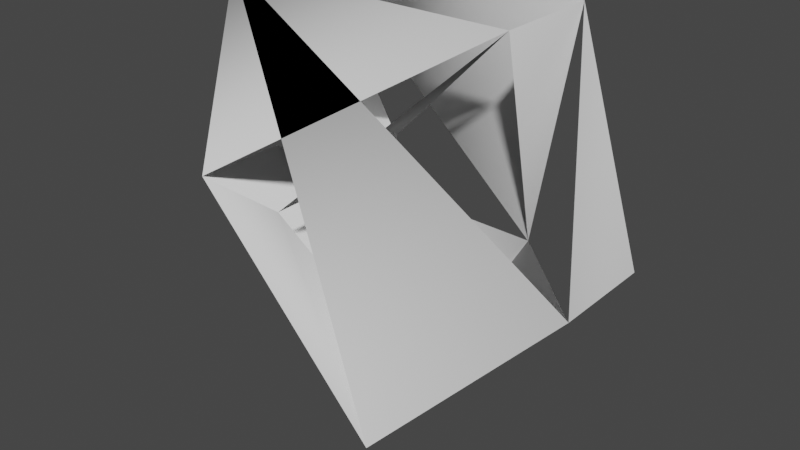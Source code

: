 # Source: vert_script.blend  (saved by Blender 2.81.16; exported with 4.5.12 LTS)
import bpy
from mathutils import Matrix  # noqa: F401  (used for matrix-valued properties, if any)

bpy.ops.wm.read_factory_settings(use_empty=True)
scene = bpy.context.scene
scene.name = 'Scene'

# ---- collections
col_vert_test = bpy.data.collections.new('vert test'); scene.collection.children.link(col_vert_test)
col_vert_test_001 = bpy.data.collections.new('vert test.001'); scene.collection.children.link(col_vert_test_001)
col_vert_test_002 = bpy.data.collections.new('vert test.002'); scene.collection.children.link(col_vert_test_002)
col_vert_test_003 = bpy.data.collections.new('vert test.003'); scene.collection.children.link(col_vert_test_003)
col_vert_test_004 = bpy.data.collections.new('vert test.004'); scene.collection.children.link(col_vert_test_004)
col_vert_test_005 = bpy.data.collections.new('vert test.005'); scene.collection.children.link(col_vert_test_005)
col_vert_test_006 = bpy.data.collections.new('vert test.006'); scene.collection.children.link(col_vert_test_006)
col_vert_test_007 = bpy.data.collections.new('vert test.007'); scene.collection.children.link(col_vert_test_007)
col_vert_test_008 = bpy.data.collections.new('vert test.008'); scene.collection.children.link(col_vert_test_008)
col_vert_test_009 = bpy.data.collections.new('vert test.009'); scene.collection.children.link(col_vert_test_009)
col_vert_test_010 = bpy.data.collections.new('vert test.010'); scene.collection.children.link(col_vert_test_010)
col_vert_test_011 = bpy.data.collections.new('vert test.011'); scene.collection.children.link(col_vert_test_011)
col_vert_test_012 = bpy.data.collections.new('vert test.012'); scene.collection.children.link(col_vert_test_012)
col_vert_test_013 = bpy.data.collections.new('vert test.013'); scene.collection.children.link(col_vert_test_013)
col_vert_test_014 = bpy.data.collections.new('vert test.014'); scene.collection.children.link(col_vert_test_014)
col_vert_test_015 = bpy.data.collections.new('vert test.015'); scene.collection.children.link(col_vert_test_015)
col_vert_test_016 = bpy.data.collections.new('vert test.016'); scene.collection.children.link(col_vert_test_016)
col_vert_test_017 = bpy.data.collections.new('vert test.017'); scene.collection.children.link(col_vert_test_017)
col_vert_test_018 = bpy.data.collections.new('vert test.018'); scene.collection.children.link(col_vert_test_018)
col_vert_test_019 = bpy.data.collections.new('vert test.019'); scene.collection.children.link(col_vert_test_019)
col_vert_test_020 = bpy.data.collections.new('vert test.020'); scene.collection.children.link(col_vert_test_020)
col_vert_test_021 = bpy.data.collections.new('vert test.021'); scene.collection.children.link(col_vert_test_021)
col_vert_test_022 = bpy.data.collections.new('vert test.022'); scene.collection.children.link(col_vert_test_022)
col_vert_test_023 = bpy.data.collections.new('vert test.023'); scene.collection.children.link(col_vert_test_023)
col_vert_test_024 = bpy.data.collections.new('vert test.024'); scene.collection.children.link(col_vert_test_024)
col_vert_test_025 = bpy.data.collections.new('vert test.025'); scene.collection.children.link(col_vert_test_025)
col_vert_test_026 = bpy.data.collections.new('vert test.026'); scene.collection.children.link(col_vert_test_026)
col_vert_test_027 = bpy.data.collections.new('vert test.027'); scene.collection.children.link(col_vert_test_027)
col_vert_test_028 = bpy.data.collections.new('vert test.028'); scene.collection.children.link(col_vert_test_028)
col_vert_test_029 = bpy.data.collections.new('vert test.029'); scene.collection.children.link(col_vert_test_029)
col_vert_test_030 = bpy.data.collections.new('vert test.030'); scene.collection.children.link(col_vert_test_030)
col_vert_test_031 = bpy.data.collections.new('vert test.031'); scene.collection.children.link(col_vert_test_031)
col_vert_test_032 = bpy.data.collections.new('vert test.032'); scene.collection.children.link(col_vert_test_032)
col_vert_test_033 = bpy.data.collections.new('vert test.033'); scene.collection.children.link(col_vert_test_033)
col_vert_test_034 = bpy.data.collections.new('vert test.034'); scene.collection.children.link(col_vert_test_034)
col_vert_test_035 = bpy.data.collections.new('vert test.035'); scene.collection.children.link(col_vert_test_035)
col_vert_test_036 = bpy.data.collections.new('vert test.036'); scene.collection.children.link(col_vert_test_036)
col_vert_test_037 = bpy.data.collections.new('vert test.037'); scene.collection.children.link(col_vert_test_037)
col_vert_test_038 = bpy.data.collections.new('vert test.038'); scene.collection.children.link(col_vert_test_038)
col_vert_test_039 = bpy.data.collections.new('vert test.039'); scene.collection.children.link(col_vert_test_039)
col_vert_test_040 = bpy.data.collections.new('vert test.040'); scene.collection.children.link(col_vert_test_040)
col_vert_test_041 = bpy.data.collections.new('vert test.041'); scene.collection.children.link(col_vert_test_041)
col_vert_test_042 = bpy.data.collections.new('vert test.042'); scene.collection.children.link(col_vert_test_042)
col_vert_test_043 = bpy.data.collections.new('vert test.043'); scene.collection.children.link(col_vert_test_043)
col_vert_test_044 = bpy.data.collections.new('vert test.044'); scene.collection.children.link(col_vert_test_044)
col_vert_test_045 = bpy.data.collections.new('vert test.045'); scene.collection.children.link(col_vert_test_045)
col_vert_test_046 = bpy.data.collections.new('vert test.046'); scene.collection.children.link(col_vert_test_046)
col_vert_test_047 = bpy.data.collections.new('vert test.047'); scene.collection.children.link(col_vert_test_047)
col_vert_test_048 = bpy.data.collections.new('vert test.048'); scene.collection.children.link(col_vert_test_048)
col_vert_test_049 = bpy.data.collections.new('vert test.049'); scene.collection.children.link(col_vert_test_049)
col_vert_test_050 = bpy.data.collections.new('vert test.050'); scene.collection.children.link(col_vert_test_050)
col_vert_test_051 = bpy.data.collections.new('vert test.051'); scene.collection.children.link(col_vert_test_051)
col_vert_test_052 = bpy.data.collections.new('vert test.052'); scene.collection.children.link(col_vert_test_052)
col_vert_test_053 = bpy.data.collections.new('vert test.053'); scene.collection.children.link(col_vert_test_053)
col_vert_test_054 = bpy.data.collections.new('vert test.054'); scene.collection.children.link(col_vert_test_054)
col_vert_test_055 = bpy.data.collections.new('vert test.055'); scene.collection.children.link(col_vert_test_055)
col_vert_test_056 = bpy.data.collections.new('vert test.056'); scene.collection.children.link(col_vert_test_056)
col_vert_test_057 = bpy.data.collections.new('vert test.057'); scene.collection.children.link(col_vert_test_057)
col_vert_test_058 = bpy.data.collections.new('vert test.058'); scene.collection.children.link(col_vert_test_058)
col_vert_test_059 = bpy.data.collections.new('vert test.059'); scene.collection.children.link(col_vert_test_059)
col_vert_test_060 = bpy.data.collections.new('vert test.060'); scene.collection.children.link(col_vert_test_060)
col_vert_test_061 = bpy.data.collections.new('vert test.061'); scene.collection.children.link(col_vert_test_061)
col_vert_test_062 = bpy.data.collections.new('vert test.062'); scene.collection.children.link(col_vert_test_062)
col_vert_test_063 = bpy.data.collections.new('vert test.063'); scene.collection.children.link(col_vert_test_063)
col_vert_test_064 = bpy.data.collections.new('vert test.064'); scene.collection.children.link(col_vert_test_064)
col_vert_test_065 = bpy.data.collections.new('vert test.065'); scene.collection.children.link(col_vert_test_065)
col_vert_test_066 = bpy.data.collections.new('vert test.066'); scene.collection.children.link(col_vert_test_066)
col_vert_test_067 = bpy.data.collections.new('vert test.067'); scene.collection.children.link(col_vert_test_067)
col_vert_test_068 = bpy.data.collections.new('vert test.068'); scene.collection.children.link(col_vert_test_068)
col_vert_test_069 = bpy.data.collections.new('vert test.069'); scene.collection.children.link(col_vert_test_069)
col_vert_test_070 = bpy.data.collections.new('vert test.070'); scene.collection.children.link(col_vert_test_070)
col_vert_test_071 = bpy.data.collections.new('vert test.071'); scene.collection.children.link(col_vert_test_071)
col_vert_test_072 = bpy.data.collections.new('vert test.072'); scene.collection.children.link(col_vert_test_072)
col_vert_test_073 = bpy.data.collections.new('vert test.073'); scene.collection.children.link(col_vert_test_073)
col_vert_test_074 = bpy.data.collections.new('vert test.074'); scene.collection.children.link(col_vert_test_074)
col_vert_test_075 = bpy.data.collections.new('vert test.075'); scene.collection.children.link(col_vert_test_075)
col_vert_test_076 = bpy.data.collections.new('vert test.076'); scene.collection.children.link(col_vert_test_076)
col_vert_test_077 = bpy.data.collections.new('vert test.077'); scene.collection.children.link(col_vert_test_077)
col_vert_test_078 = bpy.data.collections.new('vert test.078'); scene.collection.children.link(col_vert_test_078)
col_vert_test_079 = bpy.data.collections.new('vert test.079'); scene.collection.children.link(col_vert_test_079)
col_vert_test_080 = bpy.data.collections.new('vert test.080'); scene.collection.children.link(col_vert_test_080)
col_vert_test_081 = bpy.data.collections.new('vert test.081'); scene.collection.children.link(col_vert_test_081)
col_vert_test_082 = bpy.data.collections.new('vert test.082'); scene.collection.children.link(col_vert_test_082)
col_vert_test_083 = bpy.data.collections.new('vert test.083'); scene.collection.children.link(col_vert_test_083)
col_vert_test_084 = bpy.data.collections.new('vert test.084'); scene.collection.children.link(col_vert_test_084)
col_vert_test_085 = bpy.data.collections.new('vert test.085'); scene.collection.children.link(col_vert_test_085)
col_vert_test_086 = bpy.data.collections.new('vert test.086'); scene.collection.children.link(col_vert_test_086)
col_vert_test_087 = bpy.data.collections.new('vert test.087'); scene.collection.children.link(col_vert_test_087)
col_vert_test_088 = bpy.data.collections.new('vert test.088'); scene.collection.children.link(col_vert_test_088)
col_vert_test_089 = bpy.data.collections.new('vert test.089'); scene.collection.children.link(col_vert_test_089)
col_vert_test_090 = bpy.data.collections.new('vert test.090'); scene.collection.children.link(col_vert_test_090)
col_vert_test_091 = bpy.data.collections.new('vert test.091'); scene.collection.children.link(col_vert_test_091)
col_vert_test_092 = bpy.data.collections.new('vert test.092'); scene.collection.children.link(col_vert_test_092)
col_vert_test_093 = bpy.data.collections.new('vert test.093'); scene.collection.children.link(col_vert_test_093)
col_vert_test_094 = bpy.data.collections.new('vert test.094'); scene.collection.children.link(col_vert_test_094)
col_vert_test_095 = bpy.data.collections.new('vert test.095'); scene.collection.children.link(col_vert_test_095)
col_vert_test_096 = bpy.data.collections.new('vert test.096'); scene.collection.children.link(col_vert_test_096)
col_vert_test_097 = bpy.data.collections.new('vert test.097'); scene.collection.children.link(col_vert_test_097)
col_vert_test_098 = bpy.data.collections.new('vert test.098'); scene.collection.children.link(col_vert_test_098)
col_vert_test_099 = bpy.data.collections.new('vert test.099'); scene.collection.children.link(col_vert_test_099)
col_vert_test_100 = bpy.data.collections.new('vert test.100'); scene.collection.children.link(col_vert_test_100)
col_vert_test_101 = bpy.data.collections.new('vert test.101'); scene.collection.children.link(col_vert_test_101)
col_vert_test_102 = bpy.data.collections.new('vert test.102'); scene.collection.children.link(col_vert_test_102)
col_vert_test_103 = bpy.data.collections.new('vert test.103'); scene.collection.children.link(col_vert_test_103)
col_vert_test_104 = bpy.data.collections.new('vert test.104'); scene.collection.children.link(col_vert_test_104)
col_vert_test_105 = bpy.data.collections.new('vert test.105'); scene.collection.children.link(col_vert_test_105)
col_vert_test_106 = bpy.data.collections.new('vert test.106'); scene.collection.children.link(col_vert_test_106)
col_vert_test_107 = bpy.data.collections.new('vert test.107'); scene.collection.children.link(col_vert_test_107)
col_vert_test_108 = bpy.data.collections.new('vert test.108'); scene.collection.children.link(col_vert_test_108)
col_vert_test_109 = bpy.data.collections.new('vert test.109'); scene.collection.children.link(col_vert_test_109)
col_vert_test_110 = bpy.data.collections.new('vert test.110'); scene.collection.children.link(col_vert_test_110)
col_vert_test_111 = bpy.data.collections.new('vert test.111'); scene.collection.children.link(col_vert_test_111)
col_vert_test_112 = bpy.data.collections.new('vert test.112'); scene.collection.children.link(col_vert_test_112)
col_vert_test_113 = bpy.data.collections.new('vert test.113'); scene.collection.children.link(col_vert_test_113)
col_vert_test_114 = bpy.data.collections.new('vert test.114'); scene.collection.children.link(col_vert_test_114)
col_vert_test_115 = bpy.data.collections.new('vert test.115'); scene.collection.children.link(col_vert_test_115)
col_vert_test_116 = bpy.data.collections.new('vert test.116'); scene.collection.children.link(col_vert_test_116)
col_vert_test_117 = bpy.data.collections.new('vert test.117'); scene.collection.children.link(col_vert_test_117)
col_vert_test_118 = bpy.data.collections.new('vert test.118'); scene.collection.children.link(col_vert_test_118)
col_vert_test_119 = bpy.data.collections.new('vert test.119'); scene.collection.children.link(col_vert_test_119)
col_vert_test_120 = bpy.data.collections.new('vert test.120'); scene.collection.children.link(col_vert_test_120)
col_vert_test_121 = bpy.data.collections.new('vert test.121'); scene.collection.children.link(col_vert_test_121)
col_vert_test_122 = bpy.data.collections.new('vert test.122'); scene.collection.children.link(col_vert_test_122)
col_vert_test_123 = bpy.data.collections.new('vert test.123'); scene.collection.children.link(col_vert_test_123)
col_vert_test_124 = bpy.data.collections.new('vert test.124'); scene.collection.children.link(col_vert_test_124)
col_vert_test_125 = bpy.data.collections.new('vert test.125'); scene.collection.children.link(col_vert_test_125)
col_vert_test_126 = bpy.data.collections.new('vert test.126'); scene.collection.children.link(col_vert_test_126)
col_vert_test_127 = bpy.data.collections.new('vert test.127'); scene.collection.children.link(col_vert_test_127)
col_vert_test_128 = bpy.data.collections.new('vert test.128'); scene.collection.children.link(col_vert_test_128)
col_vert_test_129 = bpy.data.collections.new('vert test.129'); scene.collection.children.link(col_vert_test_129)
col_vert_test_130 = bpy.data.collections.new('vert test.130'); scene.collection.children.link(col_vert_test_130)
col_vert_test_131 = bpy.data.collections.new('vert test.131'); scene.collection.children.link(col_vert_test_131)
col_vert_test_132 = bpy.data.collections.new('vert test.132'); scene.collection.children.link(col_vert_test_132)
col_vert_test_133 = bpy.data.collections.new('vert test.133'); scene.collection.children.link(col_vert_test_133)
col_vert_test_134 = bpy.data.collections.new('vert test.134'); scene.collection.children.link(col_vert_test_134)
col_vert_test_135 = bpy.data.collections.new('vert test.135'); scene.collection.children.link(col_vert_test_135)
col_vert_test_136 = bpy.data.collections.new('vert test.136'); scene.collection.children.link(col_vert_test_136)
col_vert_test_137 = bpy.data.collections.new('vert test.137'); scene.collection.children.link(col_vert_test_137)
col_vert_test_138 = bpy.data.collections.new('vert test.138'); scene.collection.children.link(col_vert_test_138)
col_vert_test_139 = bpy.data.collections.new('vert test.139'); scene.collection.children.link(col_vert_test_139)
col_vert_test_140 = bpy.data.collections.new('vert test.140'); scene.collection.children.link(col_vert_test_140)
col_vert_test_141 = bpy.data.collections.new('vert test.141'); scene.collection.children.link(col_vert_test_141)
col_vert_test_142 = bpy.data.collections.new('vert test.142'); scene.collection.children.link(col_vert_test_142)
col_vert_test_143 = bpy.data.collections.new('vert test.143'); scene.collection.children.link(col_vert_test_143)
col_vert_test_144 = bpy.data.collections.new('vert test.144'); scene.collection.children.link(col_vert_test_144)
col_vert_test_145 = bpy.data.collections.new('vert test.145'); scene.collection.children.link(col_vert_test_145)
col_vert_test_146 = bpy.data.collections.new('vert test.146'); scene.collection.children.link(col_vert_test_146)
col_vert_test_147 = bpy.data.collections.new('vert test.147'); scene.collection.children.link(col_vert_test_147)
col_vert_test_148 = bpy.data.collections.new('vert test.148'); scene.collection.children.link(col_vert_test_148)
col_vert_test_149 = bpy.data.collections.new('vert test.149'); scene.collection.children.link(col_vert_test_149)
col_vert_test_150 = bpy.data.collections.new('vert test.150'); scene.collection.children.link(col_vert_test_150)
col_vert_test_151 = bpy.data.collections.new('vert test.151'); scene.collection.children.link(col_vert_test_151)
col_vert_test_152 = bpy.data.collections.new('vert test.152'); scene.collection.children.link(col_vert_test_152)
col_vert_test_153 = bpy.data.collections.new('vert test.153'); scene.collection.children.link(col_vert_test_153)
col_vert_test_154 = bpy.data.collections.new('vert test.154'); scene.collection.children.link(col_vert_test_154)
col_vert_test_155 = bpy.data.collections.new('vert test.155'); scene.collection.children.link(col_vert_test_155)
col_vert_test_156 = bpy.data.collections.new('vert test.156'); scene.collection.children.link(col_vert_test_156)

# ---- materials (node trees are filled in below, after node groups)
mat_test_027 = bpy.data.materials.new('test.027')
mat_test_027.use_transparent_shadow = False

# ---- material node trees

# ---- world
world_world = bpy.data.worlds.new('World'); scene.world = world_world
world_world.use_nodes = True; world_world.node_tree.nodes.clear()
_N = world_world.node_tree.nodes; _L = world_world.node_tree.links
n0 = _N.new('ShaderNodeOutputWorld'); n0.name = 'World Output'; n0.location = (300, 300)
n1 = _N.new('ShaderNodeBackground'); n1.name = 'Background'; n1.location = (10, 300)
n1.inputs[0].default_value = (0.05088, 0.05088, 0.05088, 1.0)
_L.new(n1.outputs[0], n0.inputs[0])
n0.is_active_output = True
world_world.color = (0.05088, 0.05088, 0.05088)
world_world.use_sun_shadow = False
world_world.sun_shadow_jitter_overblur = 0.0

# ---- meshes
me_test_018 = bpy.data.meshes.new('test.018')
me_test_018.from_pydata([(88.0, 170.0, -1.0), (120.0, 85.0, 186.0), (-88.0, 85.0, -1.0), (88.0, 85.0, -1.0), (120.0, 170.0, 186.0), (-120.0, 170.0, 186.0), (0.0, 170.0, -186.0), (-120.0, 85.0, 186.0), (-176.0, 170.0, 4.0), (-88.0, 170.0, -1.0), (176.0, 170.0, 4.0), (0.0, 85.0, -186.0), (-176.0, 85.0, 4.0), (176.0, 85.0, 4.0)], [], [(12, 11, 2), (7, 12, 1), (11, 6, 2), (12, 6, 8), (11, 13, 7), (2, 1, 9), (7, 5, 3), (1, 0, 4), (4, 13, 10), (0, 13, 11), (4, 5, 0), (6, 0, 8)])
me_test_018.polygons.foreach_set('use_smooth', [True] * 12)
_uv = me_test_018.uv_layers.new(name='UVMap')
_uv.uv.foreach_set('vector', [0.0, 0.0, 0.0, 0.0, 0.0, 0.0, 0.0, 0.0, 0.0, 0.0, 0.0, 0.0, 0.0, 0.0, 0.0, 0.0, 0.0, 0.0, 0.0, 0.0, 0.0, 0.0, 0.0, 0.0, 0.0, 0.0, 0.0, 0.0, 0.0, 0.0, 0.0, 0.0, 0.0, 0.0, 0.0, 0.0, 0.0, 0.0, 0.0, 0.0, 0.0, 0.0, 0.0, 0.0, 0.0, 0.0, 0.0, 0.0, 0.0, 0.0, 0.0, 0.0, 0.0, 0.0, 0.0, 0.0, 0.0, 0.0, 0.0, 0.0, 0.0, 0.0, 0.0, 0.0, 0.0, 0.0, 0.0, 0.0, 0.0, 0.0, 0.0, 0.0])
me_test_018.materials.append(mat_test_027)
me_test_018.use_remesh_fix_poles = True
me_test_018.use_remesh_preserve_attributes = False
me_test_018.use_mirror_vertex_groups = False
me_test_018.update()

# ---- objects
ob_test_005 = bpy.data.objects.new('test.005', me_test_018)

# ---- transforms, parenting, visibility, modifiers, constraints
ob_test_005.location = (0.0, 0.0, 0.0)
ob_test_005.lineart.crease_threshold = 0.0

# ---- collection membership
col_vert_test_156.objects.link(ob_test_005)

# ---- scene / render settings (as saved in the file)
scene.frame_start = 1; scene.frame_end = 250; scene.frame_set(144)
scene.render.engine = 'BLENDER_EEVEE_NEXT'
scene.cycles.use_denoising = False
scene.cycles.samples = 128
scene.cycles.sampling_pattern = 'TABULATED_SOBOL'
scene.cycles.use_adaptive_sampling = False
scene.cycles.use_light_tree = False
scene.view_settings.view_transform = 'Filmic'
bpy.context.view_layer.update()

# ---- added for rendering (the .blend has no active camera and no usable light): camera, sun
cam_auto = bpy.data.cameras.new('AutoCamera')
cam_auto.lens = 50.0
cam_auto.sensor_width = 36.0
cam_auto.clip_end = 8429.71
ob_auto_camera = bpy.data.objects.new('AutoCamera', cam_auto)
scene.collection.objects.link(ob_auto_camera)
ob_auto_camera.location = (480.327, -448.892, 384.262)
ob_auto_camera.rotation_euler = (1.09748, -7.21219e-08, 0.694738)
scene.camera = ob_auto_camera
light_auto_sun = bpy.data.lights.new('AutoSun', 'SUN')
light_auto_sun.energy = 3.0
light_auto_sun.angle = 0.0523599
ob_auto_sun = bpy.data.objects.new('AutoSun', light_auto_sun)
scene.collection.objects.link(ob_auto_sun)
ob_auto_sun.rotation_euler = (0.872665, 0.174533, 0.523599)
bpy.context.view_layer.update()

